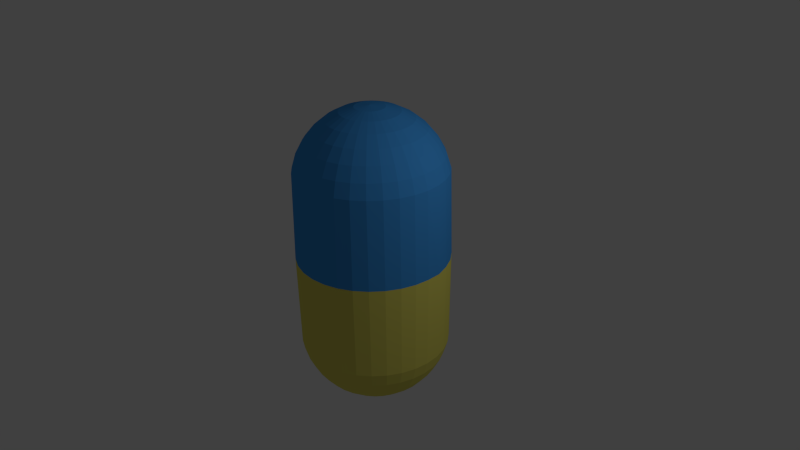 # Source: gellule.blend  (saved by Blender 2.73.0; exported with 4.5.12 LTS)
import bpy
from mathutils import Matrix  # noqa: F401  (used for matrix-valued properties, if any)

bpy.ops.wm.read_factory_settings(use_empty=True)
scene = bpy.context.scene
scene.name = 'Scene'

# ---- collections
col_collection_1 = bpy.data.collections.new('Collection 1'); scene.collection.children.link(col_collection_1)

# ---- materials (node trees are filled in below, after node groups)
mat_material_002 = bpy.data.materials.new('Material.002')
mat_material_002.alpha_threshold = 0.0
mat_material_002.use_transparent_shadow = False
mat_material_002.diffuse_color = (0.8, 0.7343, 0.1402, 1.0)
mat_material_002.roughness = 0.5
mat_material_001 = bpy.data.materials.new('Material.001')
mat_material_001.alpha_threshold = 0.0
mat_material_001.use_transparent_shadow = False
mat_material_001.diffuse_color = (0.05624, 0.3256, 0.8, 1.0)
mat_material_001.roughness = 0.5

# ---- material node trees

# ---- world
world_world = bpy.data.worlds.new('World'); scene.world = world_world
world_world.color = (0.05088, 0.05088, 0.05088)
world_world.use_sun_shadow = False
world_world.sun_shadow_jitter_overblur = 0.0
world_world.cycles.sampling_method = 'MANUAL'
world_world.cycles.sample_map_resolution = 256

# ---- cameras
cam_camera = bpy.data.cameras.new('Camera')
cam_camera.clip_end = 100.0
cam_camera.lens = 35.0
cam_camera.sensor_width = 32.0
cam_camera.sensor_height = 18.0
cam_camera.ortho_scale = 7.314
cam_camera.dof.focus_distance = 0.0
cam_camera.dof.aperture_fstop = 128.0

# ---- lights
light_lamp = bpy.data.lights.new('Lamp', 'POINT')
light_lamp.transmission_factor = 0.0
light_lamp.cutoff_distance = 30.0
light_lamp.energy = 100.0
light_lamp.shadow_buffer_clip_start = 1.001
light_lamp.shadow_soft_size = 0.1
light_lamp.shadow_maximum_resolution = 0.006
light_lamp.use_absolute_resolution = True
light_lamp.cycles.use_multiple_importance_sampling = False

# ---- meshes
me_sphere_001 = bpy.data.meshes.new('Sphere.001')
me_sphere_001.from_pydata([(-1.0, 0.0, 1.04), (-0.9808, 0.0, -0.1951), (-0.9239, 0.0, -0.3827), (-0.8315, 0.0, -0.5556), (-0.7071, 0.0, -0.7071), (-0.5556, 0.0, -0.8315), (-0.3827, 0.0, -0.9239), (-0.1951, 0.0, -0.9808), (-0.9808, 0.1951, 1.04), (-0.9619, 0.1913, -0.1951), (-0.9061, 0.1802, -0.3827), (-0.8155, 0.1622, -0.5556), (-0.6935, 0.1379, -0.7071), (-0.5449, 0.1084, -0.8315), (-0.3753, 0.07466, -0.9239), (-0.1913, 0.03806, -0.9808), (-0.9239, 0.3827, 1.04), (-0.9061, 0.3753, -0.1951), (-0.8536, 0.3536, -0.3827), (-0.7682, 0.3182, -0.5556), (-0.6533, 0.2706, -0.7071), (-0.5133, 0.2126, -0.8315), (-0.3536, 0.1464, -0.9239), (-0.1802, 0.07466, -0.9808), (-0.8315, 0.5556, 1.04), (-0.8155, 0.5449, -0.1951), (-0.7682, 0.5133, -0.3827), (-0.6913, 0.4619, -0.5556), (-0.5879, 0.3928, -0.7071), (-0.4619, 0.3087, -0.8315), (-0.3182, 0.2126, -0.9239), (-0.1622, 0.1084, -0.9808), (-0.7071, 0.7071, 1.04), (-0.6935, 0.6935, -0.1951), (-0.6533, 0.6533, -0.3827), (-0.5879, 0.5879, -0.5556), (-0.5, 0.5, -0.7071), (-0.3928, 0.3928, -0.8315), (-0.2706, 0.2706, -0.9239), (-0.1379, 0.1379, -0.9808), (-0.5556, 0.8315, 1.04), (-0.5449, 0.8155, -0.1951), (-0.5133, 0.7682, -0.3827), (-0.4619, 0.6913, -0.5556), (-0.3928, 0.5879, -0.7071), (-0.3087, 0.4619, -0.8315), (-0.2126, 0.3182, -0.9239), (-0.1084, 0.1622, -0.9808), (-0.3827, 0.9239, 1.04), (-0.3753, 0.9061, -0.1951), (-0.3536, 0.8536, -0.3827), (-0.3182, 0.7682, -0.5556), (-0.2706, 0.6533, -0.7071), (-0.2126, 0.5133, -0.8315), (-0.1464, 0.3536, -0.9239), (-0.07466, 0.1802, -0.9808), (-0.1951, 0.9808, 1.04), (-0.1913, 0.9619, -0.1951), (-0.1802, 0.9061, -0.3827), (-0.1622, 0.8155, -0.5556), (-0.1379, 0.6935, -0.7071), (-0.1084, 0.5449, -0.8315), (-0.07466, 0.3753, -0.9239), (-0.03806, 0.1913, -0.9808), (0.0, 1.0, 1.04), (3.937e-07, 0.9808, -0.1951), (2.298e-07, 0.9239, -0.3827), (3.341e-07, 0.8315, -0.5556), (3.192e-07, 0.7071, -0.7071), (3.415e-07, 0.5556, -0.8315), (3.043e-07, 0.3827, -0.9239), (3.08e-07, 0.1951, -0.9808), (0.1951, 0.9808, 1.04), (0.1913, 0.9619, -0.1951), (0.1802, 0.9061, -0.3827), (0.1622, 0.8155, -0.5556), (0.138, 0.6935, -0.7071), (0.1084, 0.5449, -0.8315), (0.07466, 0.3753, -0.9239), (0.03806, 0.1913, -0.9808), (0.3827, 0.9239, 1.04), (0.3753, 0.9061, -0.1951), (0.3536, 0.8536, -0.3827), (0.3182, 0.7682, -0.5556), (0.2706, 0.6533, -0.7071), (0.2126, 0.5133, -0.8315), (0.1464, 0.3536, -0.9239), (0.07466, 0.1802, -0.9808), (0.5556, 0.8315, 1.04), (0.5449, 0.8155, -0.1951), (0.5133, 0.7682, -0.3827), (0.4619, 0.6913, -0.5556), (0.3928, 0.5879, -0.7071), (0.3087, 0.4619, -0.8315), (0.2126, 0.3182, -0.9239), (0.1084, 0.1622, -0.9808), (0.7071, 0.7071, 1.04), (0.6935, 0.6935, -0.1951), (0.6533, 0.6533, -0.3827), (0.5879, 0.5879, -0.5556), (0.5, 0.5, -0.7071), (0.3928, 0.3928, -0.8315), (0.2706, 0.2706, -0.9239), (0.138, 0.1379, -0.9808), (0.8315, 0.5556, 1.04), (0.8155, 0.5449, -0.1951), (0.7682, 0.5133, -0.3827), (0.6913, 0.4619, -0.5556), (0.5879, 0.3928, -0.7071), (0.4619, 0.3087, -0.8315), (0.3182, 0.2126, -0.9239), (0.1622, 0.1084, -0.9808), (0.9239, 0.3827, 1.04), (0.9061, 0.3753, -0.1951), (0.8536, 0.3536, -0.3827), (0.7682, 0.3182, -0.5556), (0.6533, 0.2706, -0.7071), (0.5133, 0.2126, -0.8315), (0.3536, 0.1464, -0.9239), (0.1802, 0.07466, -0.9808), (0.9808, 0.1951, 1.04), (0.9619, 0.1913, -0.1951), (0.9061, 0.1802, -0.3827), (0.8155, 0.1622, -0.5556), (0.6935, 0.1379, -0.7071), (0.5449, 0.1084, -0.8315), (0.3753, 0.07466, -0.9239), (0.1913, 0.03806, -0.9808), (1.0, 7.55e-08, 1.04), (0.9808, -8.544e-08, -0.1951), (0.9239, 6.357e-08, -0.3827), (0.8315, -8.544e-08, -0.5556), (0.7071, -2.584e-08, -0.7071), (0.5556, -1.094e-08, -0.8315), (0.3827, 3.964e-09, -0.9239), (0.1951, 3.964e-09, -0.9808), (0.9808, -0.1951, 1.04), (0.9619, -0.1913, -0.1951), (0.9061, -0.1802, -0.3827), (0.8155, -0.1622, -0.5556), (0.6935, -0.1379, -0.7071), (0.5449, -0.1084, -0.8315), (0.3753, -0.07466, -0.9239), (0.1913, -0.03806, -0.9808), (0.9239, -0.3827, 1.04), (0.9061, -0.3753, -0.1951), (0.8536, -0.3536, -0.3827), (0.7682, -0.3182, -0.5556), (0.6533, -0.2706, -0.7071), (0.5133, -0.2126, -0.8315), (0.3536, -0.1464, -0.9239), (0.1802, -0.07466, -0.9808), (0.8315, -0.5556, 1.04), (0.8155, -0.5449, -0.1951), (0.7682, -0.5133, -0.3827), (0.6913, -0.4619, -0.5556), (0.5879, -0.3928, -0.7071), (0.4619, -0.3087, -0.8315), (0.3182, -0.2126, -0.9239), (0.1622, -0.1084, -0.9808), (0.7071, -0.7071, 1.04), (0.6935, -0.6935, -0.1951), (0.6533, -0.6533, -0.3827), (0.5879, -0.5879, -0.5556), (0.5, -0.5, -0.7071), (0.3928, -0.3928, -0.8315), (0.2706, -0.2706, -0.9239), (0.1379, -0.1379, -0.9808), (0.5556, -0.8315, 1.04), (0.5449, -0.8155, -0.1951), (0.5133, -0.7682, -0.3827), (0.4619, -0.6913, -0.5556), (0.3928, -0.5879, -0.7071), (0.3087, -0.4619, -0.8315), (0.2126, -0.3182, -0.9239), (0.1084, -0.1622, -0.9808), (3.258e-07, 0.0, -1.0), (0.3527, -0.9239, 1.04), (0.3753, -0.9061, -0.1951), (0.3536, -0.8536, -0.3827), (0.3182, -0.7682, -0.5556), (0.2706, -0.6533, -0.7071), (0.2126, -0.5133, -0.8315), (0.1464, -0.3536, -0.9239), (0.07466, -0.1802, -0.9808), (0.1951, -0.9808, 1.04), (0.1913, -0.9619, -0.1951), (0.1802, -0.9061, -0.3827), (0.1622, -0.8155, -0.5556), (0.1379, -0.6935, -0.7071), (0.1084, -0.5449, -0.8315), (0.07466, -0.3753, -0.9239), (0.03806, -0.1913, -0.9808), (1.404e-07, -1.0, 1.04), (9.567e-08, -0.9808, -0.1951), (3.192e-07, -0.9239, -0.3827), (1.404e-07, -0.8315, -0.5556), (1.851e-07, -0.7071, -0.7071), (2.596e-07, -0.5556, -0.8315), (2.521e-07, -0.3827, -0.9239), (3.155e-07, -0.1951, -0.9808), (-0.1951, -0.9808, 1.04), (-0.1913, -0.9619, -0.1951), (-0.1802, -0.9061, -0.3827), (-0.1622, -0.8155, -0.5556), (-0.1379, -0.6935, -0.7071), (-0.1084, -0.5449, -0.8315), (-0.07466, -0.3753, -0.9239), (-0.03806, -0.1913, -0.9808), (-0.3827, -0.9239, 1.04), (-0.3753, -0.9061, -0.1951), (-0.3536, -0.8536, -0.3827), (-0.3182, -0.7682, -0.5556), (-0.2706, -0.6533, -0.7071), (-0.2126, -0.5133, -0.8315), (-0.1464, -0.3536, -0.9239), (-0.07466, -0.1802, -0.9808), (-0.5556, -0.8315, 1.04), (-0.5449, -0.8155, -0.1951), (-0.5133, -0.7682, -0.3827), (-0.4619, -0.6913, -0.5556), (-0.3928, -0.5879, -0.7071), (-0.3087, -0.4619, -0.8315), (-0.2126, -0.3182, -0.9239), (-0.1084, -0.1622, -0.9808), (-0.7081, -0.7071, 1.04), (-0.6935, -0.6935, -0.1951), (-0.6533, -0.6533, -0.3827), (-0.5879, -0.5879, -0.5556), (-0.5, -0.5, -0.7071), (-0.3928, -0.3928, -0.8315), (-0.2706, -0.2706, -0.9239), (-0.1379, -0.1379, -0.9808), (-0.8315, -0.5556, 1.04), (-0.8155, -0.5449, -0.1951), (-0.7682, -0.5133, -0.3827), (-0.6913, -0.4619, -0.5556), (-0.5879, -0.3928, -0.7071), (-0.4619, -0.3087, -0.8315), (-0.3182, -0.2126, -0.9239), (-0.1622, -0.1084, -0.9808), (-0.9239, -0.3827, 1.04), (-0.9061, -0.3753, -0.1951), (-0.8536, -0.3536, -0.3827), (-0.7682, -0.3182, -0.5556), (-0.6533, -0.2706, -0.7071), (-0.5133, -0.2126, -0.8315), (-0.3536, -0.1464, -0.9239), (-0.1802, -0.07466, -0.9808), (-0.9808, -0.1951, 1.04), (-0.9619, -0.1913, -0.1951), (-0.9061, -0.1802, -0.3827), (-0.8155, -0.1622, -0.5556), (-0.6935, -0.1379, -0.7071), (-0.5449, -0.1084, -0.8315), (-0.3753, -0.07466, -0.9239), (-0.1913, -0.03806, -0.9808)], [], [(5, 4, 12, 13), (3, 2, 10, 11), (1, 0, 8, 9), (6, 5, 13, 14), (4, 3, 11, 12), (2, 1, 9, 10), (7, 6, 14, 15), (15, 14, 22, 23), (13, 12, 20, 21), (11, 10, 18, 19), (9, 8, 16, 17), (14, 13, 21, 22), (12, 11, 19, 20), (10, 9, 17, 18), (23, 22, 30, 31), (21, 20, 28, 29), (19, 18, 26, 27), (17, 16, 24, 25), (22, 21, 29, 30), (20, 19, 27, 28), (18, 17, 25, 26), (31, 30, 38, 39), (29, 28, 36, 37), (27, 26, 34, 35), (25, 24, 32, 33), (30, 29, 37, 38), (28, 27, 35, 36), (26, 25, 33, 34), (39, 38, 46, 47), (37, 36, 44, 45), (35, 34, 42, 43), (33, 32, 40, 41), (38, 37, 45, 46), (36, 35, 43, 44), (34, 33, 41, 42), (47, 46, 54, 55), (45, 44, 52, 53), (43, 42, 50, 51), (41, 40, 48, 49), (46, 45, 53, 54), (44, 43, 51, 52), (42, 41, 49, 50), (55, 54, 62, 63), (53, 52, 60, 61), (51, 50, 58, 59), (49, 48, 56, 57), (54, 53, 61, 62), (52, 51, 59, 60), (50, 49, 57, 58), (63, 62, 70, 71), (61, 60, 68, 69), (59, 58, 66, 67), (57, 56, 64, 65), (62, 61, 69, 70), (60, 59, 67, 68), (58, 57, 65, 66), (71, 70, 78, 79), (69, 68, 76, 77), (67, 66, 74, 75), (65, 64, 72, 73), (70, 69, 77, 78), (68, 67, 75, 76), (66, 65, 73, 74), (79, 78, 86, 87), (77, 76, 84, 85), (75, 74, 82, 83), (73, 72, 80, 81), (78, 77, 85, 86), (76, 75, 83, 84), (74, 73, 81, 82), (87, 86, 94, 95), (85, 84, 92, 93), (83, 82, 90, 91), (81, 80, 88, 89), (86, 85, 93, 94), (84, 83, 91, 92), (82, 81, 89, 90), (95, 94, 102, 103), (93, 92, 100, 101), (91, 90, 98, 99), (89, 88, 96, 97), (94, 93, 101, 102), (92, 91, 99, 100), (90, 89, 97, 98), (103, 102, 110, 111), (101, 100, 108, 109), (99, 98, 106, 107), (97, 96, 104, 105), (102, 101, 109, 110), (100, 99, 107, 108), (98, 97, 105, 106), (111, 110, 118, 119), (109, 108, 116, 117), (107, 106, 114, 115), (105, 104, 112, 113), (110, 109, 117, 118), (108, 107, 115, 116), (106, 105, 113, 114), (119, 118, 126, 127), (117, 116, 124, 125), (115, 114, 122, 123), (113, 112, 120, 121), (118, 117, 125, 126), (116, 115, 123, 124), (114, 113, 121, 122), (127, 126, 134, 135), (125, 124, 132, 133), (123, 122, 130, 131), (121, 120, 128, 129), (126, 125, 133, 134), (124, 123, 131, 132), (122, 121, 129, 130), (135, 134, 142, 143), (133, 132, 140, 141), (131, 130, 138, 139), (129, 128, 136, 137), (134, 133, 141, 142), (132, 131, 139, 140), (130, 129, 137, 138), (143, 142, 150, 151), (141, 140, 148, 149), (139, 138, 146, 147), (137, 136, 144, 145), (142, 141, 149, 150), (140, 139, 147, 148), (138, 137, 145, 146), (151, 150, 158, 159), (149, 148, 156, 157), (147, 146, 154, 155), (145, 144, 152, 153), (150, 149, 157, 158), (148, 147, 155, 156), (146, 145, 153, 154), (159, 158, 166, 167), (157, 156, 164, 165), (155, 154, 162, 163), (153, 152, 160, 161), (158, 157, 165, 166), (156, 155, 163, 164), (154, 153, 161, 162), (167, 166, 174, 175), (165, 164, 172, 173), (163, 162, 170, 171), (161, 160, 168, 169), (166, 165, 173, 174), (164, 163, 171, 172), (162, 161, 169, 170), (175, 174, 183, 184), (173, 172, 181, 182), (171, 170, 179, 180), (169, 168, 177, 178), (174, 173, 182, 183), (172, 171, 180, 181), (170, 169, 178, 179), (184, 183, 191, 192), (182, 181, 189, 190), (180, 179, 187, 188), (178, 177, 185, 186), (183, 182, 190, 191), (181, 180, 188, 189), (179, 178, 186, 187), (192, 191, 199, 200), (190, 189, 197, 198), (188, 187, 195, 196), (186, 185, 193, 194), (191, 190, 198, 199), (189, 188, 196, 197), (187, 186, 194, 195), (200, 199, 207, 208), (198, 197, 205, 206), (196, 195, 203, 204), (194, 193, 201, 202), (199, 198, 206, 207), (197, 196, 204, 205), (195, 194, 202, 203), (208, 207, 215, 216), (206, 205, 213, 214), (204, 203, 211, 212), (202, 201, 209, 210), (207, 206, 214, 215), (205, 204, 212, 213), (203, 202, 210, 211), (216, 215, 223, 224), (214, 213, 221, 222), (212, 211, 219, 220), (210, 209, 217, 218), (215, 214, 222, 223), (213, 212, 220, 221), (211, 210, 218, 219), (224, 223, 231, 232), (222, 221, 229, 230), (220, 219, 227, 228), (218, 217, 225, 226), (223, 222, 230, 231), (221, 220, 228, 229), (219, 218, 226, 227), (232, 231, 239, 240), (230, 229, 237, 238), (228, 227, 235, 236), (226, 225, 233, 234), (231, 230, 238, 239), (229, 228, 236, 237), (227, 226, 234, 235), (240, 239, 247, 248), (238, 237, 245, 246), (236, 235, 243, 244), (234, 233, 241, 242), (239, 238, 246, 247), (237, 236, 244, 245), (235, 234, 242, 243), (248, 247, 255, 256), (246, 245, 253, 254), (244, 243, 251, 252), (242, 241, 249, 250), (247, 246, 254, 255), (245, 244, 252, 253), (243, 242, 250, 251), (176, 7, 15), (176, 15, 23), (176, 23, 31), (176, 31, 39), (176, 39, 47), (176, 47, 55), (176, 55, 63), (176, 63, 71), (176, 71, 79), (176, 79, 87), (176, 87, 95), (176, 95, 103), (176, 103, 111), (176, 111, 119), (176, 119, 127), (176, 127, 135), (176, 135, 143), (176, 143, 151), (176, 151, 159), (176, 159, 167), (176, 167, 175), (176, 175, 184), (176, 184, 192), (176, 192, 200), (176, 200, 208), (176, 208, 216), (176, 216, 224), (176, 224, 232), (176, 232, 240), (176, 240, 248), (176, 248, 256), (256, 255, 6, 7), (254, 253, 4, 5), (252, 251, 2, 3), (250, 249, 0, 1), (176, 256, 7), (255, 254, 5, 6), (253, 252, 3, 4), (251, 250, 1, 2)])
me_sphere_001.materials.append(mat_material_002)
me_sphere_001.use_remesh_preserve_volume = False
me_sphere_001.use_remesh_preserve_attributes = False
me_sphere_001.use_mirror_vertex_groups = False
me_sphere_001.update()
me_sphere = bpy.data.meshes.new('Sphere')
me_sphere.from_pydata([(-0.1951, 0.0, 0.6116), (-0.3827, 0.0, 0.5547), (-0.5556, 0.0, 0.4623), (-0.7071, 0.0, 0.3379), (-0.8315, 0.0, 0.1864), (-0.9239, 0.0, 0.01349), (-0.9808, 0.0, -0.1741), (-1.0, 0.0, -1.347), (-0.1913, 0.03806, 0.6116), (-0.3753, 0.07466, 0.5547), (-0.5449, 0.1084, 0.4623), (-0.6935, 0.1379, 0.3379), (-0.8155, 0.1622, 0.1864), (-0.9061, 0.1802, 0.01349), (-0.9619, 0.1913, -0.1741), (-0.9808, 0.1951, -1.347), (-0.1802, 0.07466, 0.6116), (-0.3536, 0.1464, 0.5547), (-0.5133, 0.2126, 0.4623), (-0.6533, 0.2706, 0.3379), (-0.7682, 0.3182, 0.1864), (-0.8536, 0.3536, 0.01349), (-0.9061, 0.3753, -0.1741), (-0.9239, 0.3827, -1.347), (-0.1622, 0.1084, 0.6116), (-0.3182, 0.2126, 0.5547), (-0.4619, 0.3087, 0.4623), (-0.5879, 0.3928, 0.3379), (-0.6913, 0.4619, 0.1864), (-0.7682, 0.5133, 0.01349), (-0.8155, 0.5449, -0.1741), (-0.8315, 0.5556, -1.347), (-0.1379, 0.1379, 0.6116), (-0.2706, 0.2706, 0.5547), (-0.3928, 0.3928, 0.4623), (-0.5, 0.5, 0.3379), (-0.5879, 0.5879, 0.1864), (-0.6533, 0.6533, 0.01349), (-0.6935, 0.6935, -0.1741), (-0.7071, 0.7071, -1.347), (-0.1084, 0.1622, 0.6116), (-0.2126, 0.3182, 0.5547), (-0.3087, 0.4619, 0.4623), (-0.3928, 0.5879, 0.3379), (-0.4619, 0.6913, 0.1864), (-0.5133, 0.7682, 0.01349), (-0.5449, 0.8155, -0.1741), (-0.5556, 0.8315, -1.347), (-0.07466, 0.1802, 0.6116), (-0.1464, 0.3536, 0.5547), (-0.2126, 0.5133, 0.4623), (-0.2706, 0.6533, 0.3379), (-0.3182, 0.7682, 0.1864), (-0.3536, 0.8536, 0.01349), (-0.3753, 0.9061, -0.1741), (-0.3827, 0.9239, -1.347), (-0.03806, 0.1913, 0.6116), (-0.07466, 0.3753, 0.5547), (-0.1084, 0.5449, 0.4623), (-0.1379, 0.6935, 0.3379), (-0.1622, 0.8155, 0.1864), (-0.1802, 0.9061, 0.01349), (-0.1913, 0.9619, -0.1741), (-0.1951, 0.9808, -1.347), (3.266e-07, 0.1951, 0.6116), (3.192e-07, 0.3827, 0.5547), (3.117e-07, 0.5556, 0.4623), (3.192e-07, 0.7071, 0.3379), (3.341e-07, 0.8315, 0.1864), (2.745e-07, 0.9239, 0.01349), (3.937e-07, 0.9808, -0.1741), (3.788e-07, 1.0, -1.347), (0.03806, 0.1913, 0.6116), (0.07466, 0.3753, 0.5547), (0.1084, 0.5449, 0.4623), (0.138, 0.6935, 0.3379), (0.1622, 0.8155, 0.1864), (0.1802, 0.9061, 0.01349), (0.1913, 0.9619, -0.1741), (0.1951, 0.9808, -1.347), (0.07466, 0.1802, 0.6116), (0.1464, 0.3536, 0.5547), (0.2126, 0.5133, 0.4623), (0.2706, 0.6533, 0.3379), (0.3182, 0.7682, 0.1864), (0.3536, 0.8536, 0.01349), (0.3753, 0.9061, -0.1741), (0.3827, 0.9239, -1.347), (0.1084, 0.1622, 0.6116), (0.2126, 0.3182, 0.5547), (0.3087, 0.4619, 0.4623), (0.3928, 0.5879, 0.3379), (0.4619, 0.6913, 0.1864), (0.5133, 0.7682, 0.01349), (0.5449, 0.8155, -0.1741), (0.5556, 0.8315, -1.347), (0.138, 0.1379, 0.6116), (0.2706, 0.2706, 0.5547), (0.3928, 0.3928, 0.4623), (0.5, 0.5, 0.3379), (0.5879, 0.5879, 0.1864), (0.6533, 0.6533, 0.01349), (0.6935, 0.6935, -0.1741), (0.7071, 0.7071, -1.347), (0.1622, 0.1084, 0.6116), (0.3182, 0.2126, 0.5547), (0.4619, 0.3087, 0.4623), (0.5879, 0.3928, 0.3379), (0.6913, 0.4619, 0.1864), (0.7682, 0.5133, 0.01349), (0.8155, 0.5449, -0.1741), (0.8315, 0.5556, -1.347), (0.1802, 0.07466, 0.6116), (0.3536, 0.1464, 0.5547), (0.5133, 0.2126, 0.4623), (0.6533, 0.2706, 0.3379), (0.7682, 0.3182, 0.1864), (0.8536, 0.3536, 0.01349), (0.9061, 0.3753, -0.1741), (0.9239, 0.3827, -1.347), (0.1913, 0.03806, 0.6116), (0.3753, 0.07466, 0.5547), (0.5449, 0.1084, 0.4623), (0.6935, 0.1379, 0.3379), (0.8155, 0.1622, 0.1864), (0.9061, 0.1802, 0.01349), (0.9619, 0.1913, -0.1741), (0.9892, 0.1951, -1.347), (0.1951, -7.212e-09, 0.6116), (0.3827, 4.122e-08, 0.5547), (0.5556, 2.632e-08, 0.4623), (0.7071, -2.584e-08, 0.3379), (0.8315, -8.544e-08, 0.1864), (0.9239, 6.357e-08, 0.01349), (0.9808, -8.544e-08, -0.1741), (1.0, -1.003e-07, -1.347), (0.1913, -0.03806, 0.6116), (0.3753, -0.07466, 0.5547), (0.5449, -0.1084, 0.4623), (0.6935, -0.1379, 0.3379), (0.8155, -0.1622, 0.1864), (0.9061, -0.1802, 0.01349), (0.9619, -0.1913, -0.1741), (0.9808, -0.1951, -1.347), (0.1802, -0.07466, 0.6116), (0.3536, -0.1464, 0.5547), (0.5133, -0.2126, 0.4623), (0.6533, -0.2706, 0.3379), (0.7682, -0.3182, 0.1864), (0.8536, -0.3536, 0.01349), (0.9061, -0.3753, -0.1741), (0.9239, -0.3827, -1.347), (0.1622, -0.1084, 0.6116), (0.3182, -0.2126, 0.5547), (0.4619, -0.3087, 0.4623), (0.5879, -0.3928, 0.3379), (0.6913, -0.4619, 0.1864), (0.7682, -0.5133, 0.01349), (0.8155, -0.5449, -0.1741), (0.8315, -0.5556, -1.347), (0.138, -0.1379, 0.6116), (0.2706, -0.2706, 0.5547), (0.3928, -0.3928, 0.4623), (0.5, -0.5, 0.3379), (0.5879, -0.5879, 0.1864), (0.6533, -0.6533, 0.01349), (0.6935, -0.6935, -0.1741), (0.7071, -0.7071, -1.347), (0.1084, -0.1622, 0.6116), (0.2126, -0.3182, 0.5547), (0.3087, -0.4619, 0.4623), (0.3928, -0.5879, 0.3379), (0.4619, -0.6913, 0.1864), (0.5133, -0.7682, 0.01349), (0.5449, -0.8155, -0.1741), (0.5556, -0.8315, -1.347), (0.07466, -0.1802, 0.6116), (0.1464, -0.3536, 0.5547), (0.2126, -0.5133, 0.4623), (0.2706, -0.6533, 0.3379), (0.3182, -0.7682, 0.1864), (0.3536, -0.8536, 0.01349), (0.3753, -0.9061, -0.1741), (0.3827, -0.9239, -1.347), (0.03806, -0.1913, 0.6116), (0.07466, -0.3753, 0.5547), (0.1084, -0.5449, 0.4623), (0.1379, -0.6935, 0.3379), (0.1622, -0.8155, 0.1864), (0.1802, -0.9061, 0.01349), (0.1913, -0.9619, -0.1741), (0.1951, -0.9808, -1.347), (3.117e-07, -0.1951, 0.6116), (2.819e-07, -0.3827, 0.5547), (2.819e-07, -0.5556, 0.4623), (1.851e-07, -0.7071, 0.3379), (1.404e-07, -0.8315, 0.1864), (3.192e-07, -0.9239, 0.01349), (9.567e-08, -0.9808, -0.1741), (1.404e-07, -1.0, -1.347), (-0.03806, -0.1913, 0.6116), (-0.07466, -0.3753, 0.5547), (-0.1084, -0.5449, 0.4623), (-0.1379, -0.6935, 0.3379), (-0.1622, -0.8155, 0.1864), (-0.1802, -0.9061, 0.01349), (-0.1913, -0.9619, -0.1741), (-0.1951, -0.9808, -1.347), (-0.07466, -0.1802, 0.6116), (-0.1464, -0.3536, 0.5547), (-0.2126, -0.5133, 0.4623), (-0.2706, -0.6533, 0.3379), (-0.3182, -0.7682, 0.1864), (-0.3536, -0.8536, 0.01349), (-0.3753, -0.9061, -0.1741), (-0.3827, -0.9239, -1.347), (-0.1084, -0.1622, 0.6116), (-0.2126, -0.3182, 0.5547), (-0.3087, -0.4619, 0.4623), (-0.3928, -0.5879, 0.3379), (-0.4619, -0.6913, 0.1864), (-0.5133, -0.7682, 0.01349), (-0.5449, -0.8155, -0.1741), (-0.5556, -0.8315, -1.347), (-0.1379, -0.1379, 0.6116), (-0.2706, -0.2706, 0.5547), (-0.3928, -0.3928, 0.4623), (-0.5, -0.5, 0.3379), (-0.5879, -0.5879, 0.1864), (-0.6533, -0.6533, 0.01349), (-0.6935, -0.6935, -0.1741), (-0.7071, -0.7071, -1.347), (-0.1622, -0.1084, 0.6116), (-0.3182, -0.2126, 0.5547), (-0.4619, -0.3087, 0.4623), (-0.5879, -0.3928, 0.3379), (-0.6913, -0.4619, 0.1864), (-0.7682, -0.5133, 0.01349), (-0.8155, -0.5449, -0.1741), (-0.8315, -0.5556, -1.347), (2.48e-08, -1.247e-07, 0.6308), (-0.1802, -0.07466, 0.6116), (-0.3536, -0.1464, 0.5547), (-0.5133, -0.2126, 0.4623), (-0.6533, -0.2706, 0.3379), (-0.7682, -0.3182, 0.1864), (-0.8536, -0.3536, 0.01349), (-0.9061, -0.3753, -0.1741), (-0.9239, -0.3827, -1.347), (-0.1913, -0.03806, 0.6116), (-0.3753, -0.07466, 0.5547), (-0.5449, -0.1084, 0.4623), (-0.6935, -0.1379, 0.3379), (-0.8155, -0.1622, 0.1864), (-0.9061, -0.1802, 0.01349), (-0.9619, -0.1913, -0.1741), (-0.9808, -0.1951, -1.347)], [], [(6, 5, 13, 14), (4, 3, 11, 12), (2, 1, 9, 10), (7, 6, 14, 15), (5, 4, 12, 13), (3, 2, 10, 11), (1, 0, 8, 9), (11, 10, 18, 19), (9, 8, 16, 17), (14, 13, 21, 22), (12, 11, 19, 20), (10, 9, 17, 18), (15, 14, 22, 23), (13, 12, 20, 21), (19, 18, 26, 27), (17, 16, 24, 25), (22, 21, 29, 30), (20, 19, 27, 28), (18, 17, 25, 26), (23, 22, 30, 31), (21, 20, 28, 29), (27, 26, 34, 35), (25, 24, 32, 33), (30, 29, 37, 38), (28, 27, 35, 36), (26, 25, 33, 34), (31, 30, 38, 39), (29, 28, 36, 37), (35, 34, 42, 43), (33, 32, 40, 41), (38, 37, 45, 46), (36, 35, 43, 44), (34, 33, 41, 42), (39, 38, 46, 47), (37, 36, 44, 45), (43, 42, 50, 51), (41, 40, 48, 49), (46, 45, 53, 54), (44, 43, 51, 52), (42, 41, 49, 50), (47, 46, 54, 55), (45, 44, 52, 53), (51, 50, 58, 59), (49, 48, 56, 57), (54, 53, 61, 62), (52, 51, 59, 60), (50, 49, 57, 58), (55, 54, 62, 63), (53, 52, 60, 61), (59, 58, 66, 67), (57, 56, 64, 65), (62, 61, 69, 70), (60, 59, 67, 68), (58, 57, 65, 66), (63, 62, 70, 71), (61, 60, 68, 69), (67, 66, 74, 75), (65, 64, 72, 73), (70, 69, 77, 78), (68, 67, 75, 76), (66, 65, 73, 74), (71, 70, 78, 79), (69, 68, 76, 77), (75, 74, 82, 83), (73, 72, 80, 81), (78, 77, 85, 86), (76, 75, 83, 84), (74, 73, 81, 82), (79, 78, 86, 87), (77, 76, 84, 85), (83, 82, 90, 91), (81, 80, 88, 89), (86, 85, 93, 94), (84, 83, 91, 92), (82, 81, 89, 90), (87, 86, 94, 95), (85, 84, 92, 93), (91, 90, 98, 99), (89, 88, 96, 97), (94, 93, 101, 102), (92, 91, 99, 100), (90, 89, 97, 98), (95, 94, 102, 103), (93, 92, 100, 101), (99, 98, 106, 107), (97, 96, 104, 105), (102, 101, 109, 110), (100, 99, 107, 108), (98, 97, 105, 106), (103, 102, 110, 111), (101, 100, 108, 109), (107, 106, 114, 115), (105, 104, 112, 113), (110, 109, 117, 118), (108, 107, 115, 116), (106, 105, 113, 114), (111, 110, 118, 119), (109, 108, 116, 117), (115, 114, 122, 123), (113, 112, 120, 121), (118, 117, 125, 126), (116, 115, 123, 124), (114, 113, 121, 122), (119, 118, 126, 127), (117, 116, 124, 125), (123, 122, 130, 131), (121, 120, 128, 129), (126, 125, 133, 134), (124, 123, 131, 132), (122, 121, 129, 130), (127, 126, 134, 135), (125, 124, 132, 133), (131, 130, 138, 139), (129, 128, 136, 137), (134, 133, 141, 142), (132, 131, 139, 140), (130, 129, 137, 138), (135, 134, 142, 143), (133, 132, 140, 141), (139, 138, 146, 147), (137, 136, 144, 145), (142, 141, 149, 150), (140, 139, 147, 148), (138, 137, 145, 146), (143, 142, 150, 151), (141, 140, 148, 149), (147, 146, 154, 155), (145, 144, 152, 153), (150, 149, 157, 158), (148, 147, 155, 156), (146, 145, 153, 154), (151, 150, 158, 159), (149, 148, 156, 157), (155, 154, 162, 163), (153, 152, 160, 161), (158, 157, 165, 166), (156, 155, 163, 164), (154, 153, 161, 162), (159, 158, 166, 167), (157, 156, 164, 165), (163, 162, 170, 171), (161, 160, 168, 169), (166, 165, 173, 174), (164, 163, 171, 172), (162, 161, 169, 170), (167, 166, 174, 175), (165, 164, 172, 173), (171, 170, 178, 179), (169, 168, 176, 177), (174, 173, 181, 182), (172, 171, 179, 180), (170, 169, 177, 178), (175, 174, 182, 183), (173, 172, 180, 181), (179, 178, 186, 187), (177, 176, 184, 185), (182, 181, 189, 190), (180, 179, 187, 188), (178, 177, 185, 186), (183, 182, 190, 191), (181, 180, 188, 189), (187, 186, 194, 195), (185, 184, 192, 193), (190, 189, 197, 198), (188, 187, 195, 196), (186, 185, 193, 194), (191, 190, 198, 199), (189, 188, 196, 197), (195, 194, 202, 203), (193, 192, 200, 201), (198, 197, 205, 206), (196, 195, 203, 204), (194, 193, 201, 202), (199, 198, 206, 207), (197, 196, 204, 205), (203, 202, 210, 211), (201, 200, 208, 209), (206, 205, 213, 214), (204, 203, 211, 212), (202, 201, 209, 210), (207, 206, 214, 215), (205, 204, 212, 213), (211, 210, 218, 219), (209, 208, 216, 217), (214, 213, 221, 222), (212, 211, 219, 220), (210, 209, 217, 218), (215, 214, 222, 223), (213, 212, 220, 221), (219, 218, 226, 227), (217, 216, 224, 225), (222, 221, 229, 230), (220, 219, 227, 228), (218, 217, 225, 226), (223, 222, 230, 231), (221, 220, 228, 229), (227, 226, 234, 235), (225, 224, 232, 233), (230, 229, 237, 238), (228, 227, 235, 236), (226, 225, 233, 234), (231, 230, 238, 239), (229, 228, 236, 237), (235, 234, 243, 244), (233, 232, 241, 242), (238, 237, 246, 247), (236, 235, 244, 245), (234, 233, 242, 243), (239, 238, 247, 248), (237, 236, 245, 246), (244, 243, 251, 252), (242, 241, 249, 250), (247, 246, 254, 255), (245, 244, 252, 253), (243, 242, 250, 251), (248, 247, 255, 256), (246, 245, 253, 254), (0, 240, 8), (8, 240, 16), (16, 240, 24), (24, 240, 32), (32, 240, 40), (40, 240, 48), (48, 240, 56), (56, 240, 64), (64, 240, 72), (72, 240, 80), (80, 240, 88), (88, 240, 96), (96, 240, 104), (104, 240, 112), (112, 240, 120), (120, 240, 128), (128, 240, 136), (136, 240, 144), (144, 240, 152), (152, 240, 160), (160, 240, 168), (168, 240, 176), (176, 240, 184), (184, 240, 192), (192, 240, 200), (200, 240, 208), (208, 240, 216), (216, 240, 224), (224, 240, 232), (232, 240, 241), (241, 240, 249), (252, 251, 2, 3), (250, 249, 0, 1), (255, 254, 5, 6), (253, 252, 3, 4), (251, 250, 1, 2), (249, 240, 0), (256, 255, 6, 7), (254, 253, 4, 5)])
me_sphere.materials.append(mat_material_001)
me_sphere.use_remesh_preserve_volume = False
me_sphere.use_remesh_preserve_attributes = False
me_sphere.use_mirror_vertex_groups = False
me_sphere.update()

# ---- objects
ob_sphere_001 = bpy.data.objects.new('Sphere.001', me_sphere_001)
ob_sphere = bpy.data.objects.new('Sphere', me_sphere)
ob_lamp = bpy.data.objects.new('Lamp', light_lamp)
ob_camera = bpy.data.objects.new('Camera', cam_camera)

# ---- transforms, parenting, visibility, modifiers, constraints
ob_sphere_001.location = (0.0, 0.0, -1.009)
ob_sphere_001.lineart.crease_threshold = 0.0
ob_sphere.location = (0.0, 0.0, 1.378)
ob_sphere.lineart.crease_threshold = 0.0
ob_lamp.location = (4.076, 1.005, 3.517)
ob_lamp.rotation_euler = (0.6503, 0.05522, 1.866)
ob_lamp.lock_rotations_4d = False
ob_lamp.empty_display_type = 'ARROWS'
ob_lamp.color = (0.0, 0.0, 0.0, 0.0)
ob_lamp.lineart.crease_threshold = 0.0
ob_camera.location = (7.481, -6.508, 5.344)
ob_camera.rotation_euler = (1.109, 0.01082, 0.8149)
ob_camera.lock_rotations_4d = False
ob_camera.empty_display_type = 'ARROWS'
ob_camera.color = (0.0, 0.0, 0.0, 0.0)
ob_camera.display_type = 'WIRE'
ob_camera.lineart.crease_threshold = 0.0

# ---- collection membership
col_collection_1.objects.link(ob_sphere_001)
col_collection_1.objects.link(ob_sphere)
col_collection_1.objects.link(ob_lamp)
col_collection_1.objects.link(ob_camera)

# ---- scene / render settings (as saved in the file)
scene.camera = ob_camera
scene.frame_start = 1; scene.frame_end = 250; scene.frame_set(1)
scene.render.engine = 'BLENDER_EEVEE_NEXT'
scene.render.resolution_percentage = 50
scene.render.dither_intensity = 0.0
scene.cycles.use_denoising = False
scene.cycles.samples = 10
scene.cycles.sampling_pattern = 'TABULATED_SOBOL'
scene.cycles.light_sampling_threshold = 0.0
scene.cycles.use_adaptive_sampling = False
scene.cycles.use_light_tree = False
scene.cycles.blur_glossy = 0.0
scene.cycles.pixel_filter_type = 'GAUSSIAN'
scene.cycles.sample_clamp_indirect = 0.0
scene.view_settings.view_transform = 'Standard'
bpy.context.view_layer.update()
